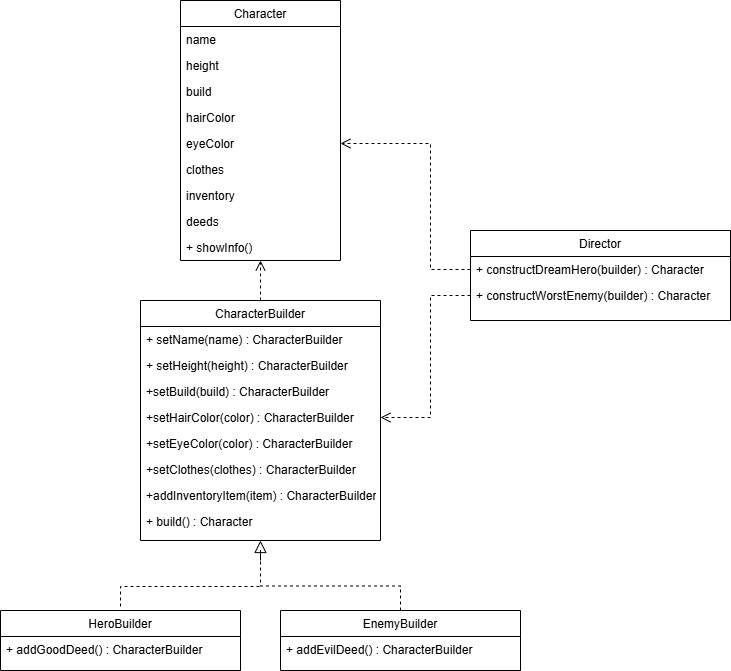

The diagram above was exported from draw.io. Its source (the exported page's mxGraphModel, read from the mxfile embedded in the PNG):
<mxGraphModel dx="1303" dy="703" grid="1" gridSize="10" guides="1" tooltips="1" connect="1" arrows="1" fold="1" page="1" pageScale="1" pageWidth="827" pageHeight="1169" math="0" shadow="0">
  <root>
    <mxCell id="0" />
    <mxCell id="1" parent="0" />
    <mxCell id="mMaLHlsiz4g0OW7vx20Q-1" parent="1" style="swimlane;fontStyle=0;align=center;verticalAlign=top;childLayout=stackLayout;horizontal=1;startSize=26;horizontalStack=0;resizeParent=1;resizeLast=0;collapsible=1;marginBottom=0;rounded=0;shadow=0;strokeWidth=1;" value="Character" vertex="1">
      <mxGeometry height="260" width="160" x="300" y="110" as="geometry">
        <mxRectangle height="26" width="160" x="550" y="140" as="alternateBounds" />
      </mxGeometry>
    </mxCell>
    <mxCell id="mMaLHlsiz4g0OW7vx20Q-2" parent="mMaLHlsiz4g0OW7vx20Q-1" style="text;align=left;verticalAlign=top;spacingLeft=4;spacingRight=4;overflow=hidden;rotatable=0;points=[[0,0.5],[1,0.5]];portConstraint=eastwest;" value="name" vertex="1">
      <mxGeometry height="26" width="160" y="26" as="geometry" />
    </mxCell>
    <mxCell id="mMaLHlsiz4g0OW7vx20Q-3" parent="mMaLHlsiz4g0OW7vx20Q-1" style="text;align=left;verticalAlign=top;spacingLeft=4;spacingRight=4;overflow=hidden;rotatable=0;points=[[0,0.5],[1,0.5]];portConstraint=eastwest;rounded=0;shadow=0;html=0;" value="height" vertex="1">
      <mxGeometry height="26" width="160" y="52" as="geometry" />
    </mxCell>
    <mxCell id="mMaLHlsiz4g0OW7vx20Q-4" parent="mMaLHlsiz4g0OW7vx20Q-1" style="text;align=left;verticalAlign=top;spacingLeft=4;spacingRight=4;overflow=hidden;rotatable=0;points=[[0,0.5],[1,0.5]];portConstraint=eastwest;rounded=0;shadow=0;html=0;" value="build" vertex="1">
      <mxGeometry height="26" width="160" y="78" as="geometry" />
    </mxCell>
    <mxCell id="mMaLHlsiz4g0OW7vx20Q-5" parent="mMaLHlsiz4g0OW7vx20Q-1" style="text;align=left;verticalAlign=top;spacingLeft=4;spacingRight=4;overflow=hidden;rotatable=0;points=[[0,0.5],[1,0.5]];portConstraint=eastwest;rounded=0;shadow=0;html=0;" value="hairColor" vertex="1">
      <mxGeometry height="26" width="160" y="104" as="geometry" />
    </mxCell>
    <mxCell id="mMaLHlsiz4g0OW7vx20Q-6" parent="mMaLHlsiz4g0OW7vx20Q-1" style="text;align=left;verticalAlign=top;spacingLeft=4;spacingRight=4;overflow=hidden;rotatable=0;points=[[0,0.5],[1,0.5]];portConstraint=eastwest;rounded=0;shadow=0;html=0;" value="eyeColor" vertex="1">
      <mxGeometry height="26" width="160" y="130" as="geometry" />
    </mxCell>
    <mxCell id="mMaLHlsiz4g0OW7vx20Q-13" parent="mMaLHlsiz4g0OW7vx20Q-1" style="text;align=left;verticalAlign=top;spacingLeft=4;spacingRight=4;overflow=hidden;rotatable=0;points=[[0,0.5],[1,0.5]];portConstraint=eastwest;rounded=0;shadow=0;html=0;" value="clothes" vertex="1">
      <mxGeometry height="26" width="160" y="156" as="geometry" />
    </mxCell>
    <mxCell id="mMaLHlsiz4g0OW7vx20Q-14" parent="mMaLHlsiz4g0OW7vx20Q-1" style="text;align=left;verticalAlign=top;spacingLeft=4;spacingRight=4;overflow=hidden;rotatable=0;points=[[0,0.5],[1,0.5]];portConstraint=eastwest;rounded=0;shadow=0;html=0;" value="inventory" vertex="1">
      <mxGeometry height="26" width="160" y="182" as="geometry" />
    </mxCell>
    <mxCell id="mMaLHlsiz4g0OW7vx20Q-15" parent="mMaLHlsiz4g0OW7vx20Q-1" style="text;align=left;verticalAlign=top;spacingLeft=4;spacingRight=4;overflow=hidden;rotatable=0;points=[[0,0.5],[1,0.5]];portConstraint=eastwest;rounded=0;shadow=0;html=0;" value="deeds" vertex="1">
      <mxGeometry height="26" width="160" y="208" as="geometry" />
    </mxCell>
    <mxCell id="mMaLHlsiz4g0OW7vx20Q-16" parent="mMaLHlsiz4g0OW7vx20Q-1" style="text;align=left;verticalAlign=top;spacingLeft=4;spacingRight=4;overflow=hidden;rotatable=0;points=[[0,0.5],[1,0.5]];portConstraint=eastwest;rounded=0;shadow=0;html=0;" value="+ showInfo()" vertex="1">
      <mxGeometry height="26" width="160" y="234" as="geometry" />
    </mxCell>
    <mxCell id="mMaLHlsiz4g0OW7vx20Q-18" parent="1" style="swimlane;fontStyle=0;align=center;verticalAlign=top;childLayout=stackLayout;horizontal=1;startSize=26;horizontalStack=0;resizeParent=1;resizeLast=0;collapsible=1;marginBottom=0;rounded=0;shadow=0;strokeWidth=1;" value="CharacterBuilder" vertex="1">
      <mxGeometry height="240" width="240" x="260" y="410" as="geometry">
        <mxRectangle height="26" width="160" x="550" y="140" as="alternateBounds" />
      </mxGeometry>
    </mxCell>
    <mxCell id="mMaLHlsiz4g0OW7vx20Q-19" parent="mMaLHlsiz4g0OW7vx20Q-18" style="text;align=left;verticalAlign=top;spacingLeft=4;spacingRight=4;overflow=hidden;rotatable=0;points=[[0,0.5],[1,0.5]];portConstraint=eastwest;" value="+ setName(name) : CharacterBuilder" vertex="1">
      <mxGeometry height="26" width="240" y="26" as="geometry" />
    </mxCell>
    <mxCell id="mMaLHlsiz4g0OW7vx20Q-20" parent="mMaLHlsiz4g0OW7vx20Q-18" style="text;align=left;verticalAlign=top;spacingLeft=4;spacingRight=4;overflow=hidden;rotatable=0;points=[[0,0.5],[1,0.5]];portConstraint=eastwest;rounded=0;shadow=0;html=0;" value="+ setHeight(height) : CharacterBuilder" vertex="1">
      <mxGeometry height="26" width="240" y="52" as="geometry" />
    </mxCell>
    <mxCell id="mMaLHlsiz4g0OW7vx20Q-21" parent="mMaLHlsiz4g0OW7vx20Q-18" style="text;align=left;verticalAlign=top;spacingLeft=4;spacingRight=4;overflow=hidden;rotatable=0;points=[[0,0.5],[1,0.5]];portConstraint=eastwest;rounded=0;shadow=0;html=0;" value="+setBuild(build) : CharacterBuilder" vertex="1">
      <mxGeometry height="26" width="240" y="78" as="geometry" />
    </mxCell>
    <mxCell id="mMaLHlsiz4g0OW7vx20Q-22" parent="mMaLHlsiz4g0OW7vx20Q-18" style="text;align=left;verticalAlign=top;spacingLeft=4;spacingRight=4;overflow=hidden;rotatable=0;points=[[0,0.5],[1,0.5]];portConstraint=eastwest;rounded=0;shadow=0;html=0;" value="+setHairColor(color) : CharacterBuilder" vertex="1">
      <mxGeometry height="26" width="240" y="104" as="geometry" />
    </mxCell>
    <mxCell id="mMaLHlsiz4g0OW7vx20Q-23" parent="mMaLHlsiz4g0OW7vx20Q-18" style="text;align=left;verticalAlign=top;spacingLeft=4;spacingRight=4;overflow=hidden;rotatable=0;points=[[0,0.5],[1,0.5]];portConstraint=eastwest;rounded=0;shadow=0;html=0;" value="+setEyeColor(color) : CharacterBuilder" vertex="1">
      <mxGeometry height="26" width="240" y="130" as="geometry" />
    </mxCell>
    <mxCell id="mMaLHlsiz4g0OW7vx20Q-24" parent="mMaLHlsiz4g0OW7vx20Q-18" style="text;align=left;verticalAlign=top;spacingLeft=4;spacingRight=4;overflow=hidden;rotatable=0;points=[[0,0.5],[1,0.5]];portConstraint=eastwest;rounded=0;shadow=0;html=0;" value="+setClothes(clothes) : CharacterBuilder" vertex="1">
      <mxGeometry height="26" width="240" y="156" as="geometry" />
    </mxCell>
    <mxCell id="mMaLHlsiz4g0OW7vx20Q-25" parent="mMaLHlsiz4g0OW7vx20Q-18" style="text;align=left;verticalAlign=top;spacingLeft=4;spacingRight=4;overflow=hidden;rotatable=0;points=[[0,0.5],[1,0.5]];portConstraint=eastwest;rounded=0;shadow=0;html=0;" value="+addInventoryItem(item) : CharacterBuilder" vertex="1">
      <mxGeometry height="26" width="240" y="182" as="geometry" />
    </mxCell>
    <mxCell id="mMaLHlsiz4g0OW7vx20Q-26" parent="mMaLHlsiz4g0OW7vx20Q-18" style="text;align=left;verticalAlign=top;spacingLeft=4;spacingRight=4;overflow=hidden;rotatable=0;points=[[0,0.5],[1,0.5]];portConstraint=eastwest;rounded=0;shadow=0;html=0;" value="+ build() : Character" vertex="1">
      <mxGeometry height="26" width="240" y="208" as="geometry" />
    </mxCell>
    <mxCell id="mMaLHlsiz4g0OW7vx20Q-30" parent="1" style="swimlane;fontStyle=0;align=center;verticalAlign=top;childLayout=stackLayout;horizontal=1;startSize=26;horizontalStack=0;resizeParent=1;resizeLast=0;collapsible=1;marginBottom=0;rounded=0;shadow=0;strokeWidth=1;" value="HeroBuilder" vertex="1">
      <mxGeometry height="60" width="240" x="120" y="720" as="geometry">
        <mxRectangle height="26" width="160" x="550" y="140" as="alternateBounds" />
      </mxGeometry>
    </mxCell>
    <mxCell id="mMaLHlsiz4g0OW7vx20Q-31" parent="mMaLHlsiz4g0OW7vx20Q-30" style="text;align=left;verticalAlign=top;spacingLeft=4;spacingRight=4;overflow=hidden;rotatable=0;points=[[0,0.5],[1,0.5]];portConstraint=eastwest;" value="+ addGoodDeed() : CharacterBuilder" vertex="1">
      <mxGeometry height="26" width="240" y="26" as="geometry" />
    </mxCell>
    <mxCell id="mMaLHlsiz4g0OW7vx20Q-39" parent="1" style="swimlane;fontStyle=0;align=center;verticalAlign=top;childLayout=stackLayout;horizontal=1;startSize=26;horizontalStack=0;resizeParent=1;resizeLast=0;collapsible=1;marginBottom=0;rounded=0;shadow=0;strokeWidth=1;" value="EnemyBuilder" vertex="1">
      <mxGeometry height="60" width="240" x="400" y="720" as="geometry">
        <mxRectangle height="26" width="160" x="550" y="140" as="alternateBounds" />
      </mxGeometry>
    </mxCell>
    <mxCell id="mMaLHlsiz4g0OW7vx20Q-40" parent="mMaLHlsiz4g0OW7vx20Q-39" style="text;align=left;verticalAlign=top;spacingLeft=4;spacingRight=4;overflow=hidden;rotatable=0;points=[[0,0.5],[1,0.5]];portConstraint=eastwest;" value="+ addEvilDeed() : CharacterBuilder" vertex="1">
      <mxGeometry height="26" width="240" y="26" as="geometry" />
    </mxCell>
    <mxCell id="mMaLHlsiz4g0OW7vx20Q-48" parent="1" style="swimlane;fontStyle=0;align=center;verticalAlign=top;childLayout=stackLayout;horizontal=1;startSize=26;horizontalStack=0;resizeParent=1;resizeLast=0;collapsible=1;marginBottom=0;rounded=0;shadow=0;strokeWidth=1;" value="Director" vertex="1">
      <mxGeometry height="90" width="260" x="590" y="340" as="geometry">
        <mxRectangle height="26" width="160" x="550" y="140" as="alternateBounds" />
      </mxGeometry>
    </mxCell>
    <mxCell id="mMaLHlsiz4g0OW7vx20Q-49" parent="mMaLHlsiz4g0OW7vx20Q-48" style="text;align=left;verticalAlign=top;spacingLeft=4;spacingRight=4;overflow=hidden;rotatable=0;points=[[0,0.5],[1,0.5]];portConstraint=eastwest;" value="+ constructDreamHero(builder) : Character" vertex="1">
      <mxGeometry height="26" width="260" y="26" as="geometry" />
    </mxCell>
    <mxCell id="mMaLHlsiz4g0OW7vx20Q-50" parent="mMaLHlsiz4g0OW7vx20Q-48" style="text;align=left;verticalAlign=top;spacingLeft=4;spacingRight=4;overflow=hidden;rotatable=0;points=[[0,0.5],[1,0.5]];portConstraint=eastwest;rounded=0;shadow=0;html=0;" value="+ constructWorstEnemy(builder) : Character" vertex="1">
      <mxGeometry height="26" width="260" y="52" as="geometry" />
    </mxCell>
    <mxCell id="18BbPDYJvYxYoxDGQ1zU-1" edge="1" parent="1" style="endArrow=block;endSize=10;endFill=0;shadow=0;strokeWidth=1;rounded=0;curved=0;edgeStyle=elbowEdgeStyle;elbow=vertical;entryX=0.5;entryY=1;entryDx=0;entryDy=0;" target="mMaLHlsiz4g0OW7vx20Q-18" value="">
      <mxGeometry relative="1" width="160" as="geometry">
        <mxPoint x="380" y="670" as="sourcePoint" />
        <mxPoint x="550" y="660" as="targetPoint" />
      </mxGeometry>
    </mxCell>
    <mxCell id="9k4KsZSXCsFk2IEgSVhL-1" edge="1" parent="1" style="endArrow=none;dashed=1;html=1;rounded=0;exitX=0.5;exitY=0;exitDx=0;exitDy=0;edgeStyle=orthogonalEdgeStyle;" value="">
      <mxGeometry height="50" relative="1" width="50" as="geometry">
        <Array as="points">
          <mxPoint x="240" y="696" />
        </Array>
        <mxPoint x="240" y="716" as="sourcePoint" />
        <mxPoint x="380" y="696" as="targetPoint" />
      </mxGeometry>
    </mxCell>
    <mxCell id="9k4KsZSXCsFk2IEgSVhL-2" edge="1" parent="1" source="mMaLHlsiz4g0OW7vx20Q-39" style="endArrow=none;dashed=1;html=1;rounded=0;exitX=0.5;exitY=0;exitDx=0;exitDy=0;edgeStyle=orthogonalEdgeStyle;" value="">
      <mxGeometry height="50" relative="1" width="50" as="geometry">
        <mxPoint x="685" y="755" as="sourcePoint" />
        <mxPoint x="380" y="670" as="targetPoint" />
      </mxGeometry>
    </mxCell>
    <mxCell id="Y8uchqpsoUDG2MDuxhx5-1" edge="1" parent="1" source="mMaLHlsiz4g0OW7vx20Q-18" style="html=1;verticalAlign=bottom;endArrow=open;dashed=1;endSize=8;rounded=0;exitX=0.5;exitY=0;exitDx=0;exitDy=0;edgeStyle=orthogonalEdgeStyle;" value="">
      <mxGeometry relative="1" as="geometry">
        <Array as="points">
          <mxPoint x="380" y="410" />
          <mxPoint x="380" y="410" />
        </Array>
        <mxPoint x="650" y="775" as="sourcePoint" />
        <mxPoint x="380" y="370" as="targetPoint" />
      </mxGeometry>
    </mxCell>
    <mxCell id="Y8uchqpsoUDG2MDuxhx5-2" edge="1" parent="1" source="mMaLHlsiz4g0OW7vx20Q-50" style="html=1;verticalAlign=bottom;endArrow=open;dashed=1;endSize=8;rounded=0;exitX=0;exitY=0.5;exitDx=0;exitDy=0;edgeStyle=orthogonalEdgeStyle;entryX=1;entryY=0.5;entryDx=0;entryDy=0;" target="mMaLHlsiz4g0OW7vx20Q-22" value="">
      <mxGeometry relative="1" as="geometry">
        <Array as="points">
          <mxPoint x="550" y="405" />
          <mxPoint x="550" y="527" />
        </Array>
        <mxPoint x="760" y="560" as="sourcePoint" />
        <mxPoint x="760" y="520" as="targetPoint" />
      </mxGeometry>
    </mxCell>
    <mxCell id="Y8uchqpsoUDG2MDuxhx5-3" edge="1" parent="1" source="mMaLHlsiz4g0OW7vx20Q-49" style="html=1;verticalAlign=bottom;endArrow=open;dashed=1;endSize=8;rounded=0;exitX=0;exitY=0.5;exitDx=0;exitDy=0;edgeStyle=orthogonalEdgeStyle;entryX=1;entryY=0.5;entryDx=0;entryDy=0;" target="mMaLHlsiz4g0OW7vx20Q-6" value="">
      <mxGeometry relative="1" as="geometry">
        <Array as="points">
          <mxPoint x="550" y="379" />
          <mxPoint x="550" y="253" />
        </Array>
        <mxPoint x="700" y="620" as="sourcePoint" />
        <mxPoint x="700" y="580" as="targetPoint" />
      </mxGeometry>
    </mxCell>
  </root>
</mxGraphModel>